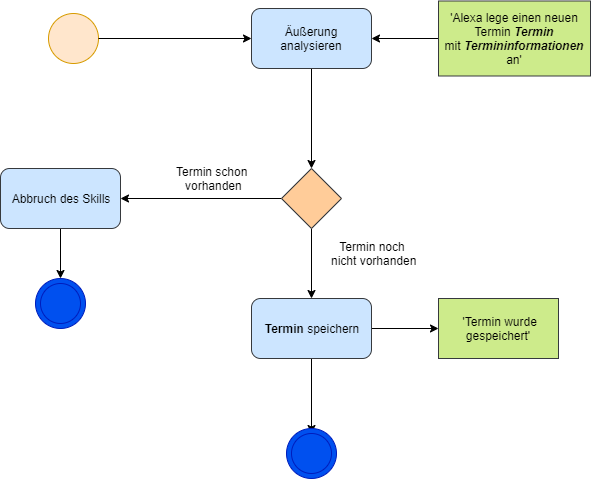

The diagram above was exported from draw.io. Its source (the exported page's mxGraphModel, read from the mxfile embedded in the PNG):
<mxGraphModel dx="1086" dy="626" grid="1" gridSize="10" guides="1" tooltips="1" connect="1" arrows="1" fold="1" page="1" pageScale="1" pageWidth="827" pageHeight="1169" math="0" shadow="0">
  <root>
    <mxCell id="0" />
    <mxCell id="1" parent="0" />
    <mxCell id="xTrVz0CIKpi3yImYqPfQ-2" value="" style="ellipse;whiteSpace=wrap;html=1;aspect=fixed;fillColor=#ffe6cc;strokeColor=#d79b00;" parent="1" vertex="1">
      <mxGeometry x="158" y="85" width="50" height="50" as="geometry" />
    </mxCell>
    <mxCell id="KI5nWUCg7A1pu90aO_df-3" style="edgeStyle=orthogonalEdgeStyle;rounded=0;orthogonalLoop=1;jettySize=auto;html=1;exitX=0.5;exitY=1;exitDx=0;exitDy=0;entryX=0.5;entryY=0;entryDx=0;entryDy=0;" edge="1" parent="1" source="VpFyAX_h3F7fc70f76IL-4" target="VpFyAX_h3F7fc70f76IL-15">
      <mxGeometry relative="1" as="geometry" />
    </mxCell>
    <mxCell id="VpFyAX_h3F7fc70f76IL-4" value="Äußerung analysieren" style="rounded=1;whiteSpace=wrap;html=1;fillColor=#cce5ff;strokeColor=#36393d;" parent="1" vertex="1">
      <mxGeometry x="361" y="80" width="120" height="60" as="geometry" />
    </mxCell>
    <mxCell id="VpFyAX_h3F7fc70f76IL-5" style="edgeStyle=orthogonalEdgeStyle;rounded=0;orthogonalLoop=1;jettySize=auto;html=1;exitX=0;exitY=0.5;exitDx=0;exitDy=0;entryX=1;entryY=0.5;entryDx=0;entryDy=0;" parent="1" source="VpFyAX_h3F7fc70f76IL-6" target="VpFyAX_h3F7fc70f76IL-4" edge="1">
      <mxGeometry relative="1" as="geometry" />
    </mxCell>
    <mxCell id="VpFyAX_h3F7fc70f76IL-6" value="'Alexa lege einen neuen Termin &lt;b style=&quot;font-style: italic&quot;&gt;Termin &lt;/b&gt;mit&amp;nbsp;&lt;i style=&quot;font-weight: bold&quot;&gt;Termininformationen&lt;/i&gt;&lt;br&gt;an'" style="rounded=0;whiteSpace=wrap;html=1;fillColor=#cdeb8b;strokeColor=#36393d;" parent="1" vertex="1">
      <mxGeometry x="548" y="72.5" width="152" height="75" as="geometry" />
    </mxCell>
    <mxCell id="VpFyAX_h3F7fc70f76IL-25" value="" style="edgeStyle=orthogonalEdgeStyle;rounded=0;orthogonalLoop=1;jettySize=auto;html=1;entryX=0.5;entryY=0;entryDx=0;entryDy=0;" parent="1" source="VpFyAX_h3F7fc70f76IL-15" target="Djj9rZasmh4WMhDqn1vp-3" edge="1">
      <mxGeometry relative="1" as="geometry">
        <mxPoint x="421" y="360" as="targetPoint" />
      </mxGeometry>
    </mxCell>
    <mxCell id="KI5nWUCg7A1pu90aO_df-5" style="edgeStyle=orthogonalEdgeStyle;rounded=0;orthogonalLoop=1;jettySize=auto;html=1;exitX=0;exitY=0.5;exitDx=0;exitDy=0;entryX=1;entryY=0.5;entryDx=0;entryDy=0;entryPerimeter=0;" edge="1" parent="1" source="VpFyAX_h3F7fc70f76IL-15" target="KI5nWUCg7A1pu90aO_df-7">
      <mxGeometry relative="1" as="geometry">
        <mxPoint x="210" y="270" as="targetPoint" />
      </mxGeometry>
    </mxCell>
    <mxCell id="VpFyAX_h3F7fc70f76IL-15" value="" style="rhombus;whiteSpace=wrap;html=1;fillColor=#ffcc99;strokeColor=#36393d;" parent="1" vertex="1">
      <mxGeometry x="391" y="240" width="60" height="60" as="geometry" />
    </mxCell>
    <mxCell id="VpFyAX_h3F7fc70f76IL-27" value="Termin noch &lt;br&gt;nicht vorhanden" style="text;html=1;align=center;verticalAlign=middle;resizable=0;points=[];;autosize=1;" parent="1" vertex="1">
      <mxGeometry x="433" y="310" width="100" height="30" as="geometry" />
    </mxCell>
    <mxCell id="VpFyAX_h3F7fc70f76IL-28" value="Termin schon &lt;br&gt;vorhanden" style="text;html=1;align=center;verticalAlign=middle;resizable=0;points=[];;autosize=1;" parent="1" vertex="1">
      <mxGeometry x="276" y="235" width="90" height="30" as="geometry" />
    </mxCell>
    <mxCell id="VpFyAX_h3F7fc70f76IL-51" value="" style="edgeStyle=orthogonalEdgeStyle;rounded=0;orthogonalLoop=1;jettySize=auto;html=1;exitX=1;exitY=0.5;exitDx=0;exitDy=0;" parent="1" source="xTrVz0CIKpi3yImYqPfQ-2" edge="1">
      <mxGeometry relative="1" as="geometry">
        <mxPoint x="208" y="110" as="sourcePoint" />
        <mxPoint x="361" y="110" as="targetPoint" />
      </mxGeometry>
    </mxCell>
    <mxCell id="Djj9rZasmh4WMhDqn1vp-17" value="" style="edgeStyle=orthogonalEdgeStyle;rounded=0;orthogonalLoop=1;jettySize=auto;html=1;" parent="1" source="Djj9rZasmh4WMhDqn1vp-3" target="Djj9rZasmh4WMhDqn1vp-16" edge="1">
      <mxGeometry relative="1" as="geometry" />
    </mxCell>
    <mxCell id="KI5nWUCg7A1pu90aO_df-2" value="" style="edgeStyle=orthogonalEdgeStyle;rounded=0;orthogonalLoop=1;jettySize=auto;html=1;" edge="1" parent="1" source="Djj9rZasmh4WMhDqn1vp-3" target="KI5nWUCg7A1pu90aO_df-1">
      <mxGeometry relative="1" as="geometry" />
    </mxCell>
    <mxCell id="Djj9rZasmh4WMhDqn1vp-3" value="&lt;b&gt;Termin &lt;/b&gt;speichern" style="rounded=1;whiteSpace=wrap;html=1;fillColor=#cce5ff;strokeColor=#36393d;" parent="1" vertex="1">
      <mxGeometry x="361" y="370" width="120" height="60" as="geometry" />
    </mxCell>
    <mxCell id="Djj9rZasmh4WMhDqn1vp-15" value="" style="ellipse;whiteSpace=wrap;html=1;aspect=fixed;fillColor=#0050ef;strokeColor=#001DBC;fontColor=#ffffff;" parent="1" vertex="1">
      <mxGeometry x="396" y="500" width="50" height="50" as="geometry" />
    </mxCell>
    <mxCell id="Djj9rZasmh4WMhDqn1vp-16" value="" style="ellipse;whiteSpace=wrap;html=1;aspect=fixed;fillColor=#0050ef;strokeColor=#001DBC;fontColor=#ffffff;" parent="1" vertex="1">
      <mxGeometry x="401" y="505" width="40" height="40" as="geometry" />
    </mxCell>
    <mxCell id="KI5nWUCg7A1pu90aO_df-1" value="&amp;nbsp;'Termin wurde gespeichert'" style="rounded=0;whiteSpace=wrap;html=1;fillColor=#cdeb8b;strokeColor=#36393d;" vertex="1" parent="1">
      <mxGeometry x="548" y="370" width="120" height="60" as="geometry" />
    </mxCell>
    <mxCell id="KI5nWUCg7A1pu90aO_df-6" style="edgeStyle=orthogonalEdgeStyle;rounded=0;orthogonalLoop=1;jettySize=auto;html=1;exitX=0.5;exitY=1;exitDx=0;exitDy=0;entryX=0.5;entryY=0;entryDx=0;entryDy=0;" edge="1" parent="1" source="KI5nWUCg7A1pu90aO_df-7" target="KI5nWUCg7A1pu90aO_df-8">
      <mxGeometry relative="1" as="geometry" />
    </mxCell>
    <mxCell id="KI5nWUCg7A1pu90aO_df-7" value="Abbruch des Skills" style="rounded=1;whiteSpace=wrap;html=1;fillColor=#cce5ff;strokeColor=#36393d;" vertex="1" parent="1">
      <mxGeometry x="110" y="240" width="120" height="60" as="geometry" />
    </mxCell>
    <mxCell id="KI5nWUCg7A1pu90aO_df-8" value="" style="ellipse;whiteSpace=wrap;html=1;aspect=fixed;fillColor=#0050ef;strokeColor=#001DBC;fontColor=#ffffff;" vertex="1" parent="1">
      <mxGeometry x="145" y="350" width="50" height="50" as="geometry" />
    </mxCell>
    <mxCell id="KI5nWUCg7A1pu90aO_df-9" value="" style="ellipse;whiteSpace=wrap;html=1;aspect=fixed;fillColor=#0050ef;strokeColor=#001DBC;fontColor=#ffffff;" vertex="1" parent="1">
      <mxGeometry x="150" y="355" width="40" height="40" as="geometry" />
    </mxCell>
  </root>
</mxGraphModel>